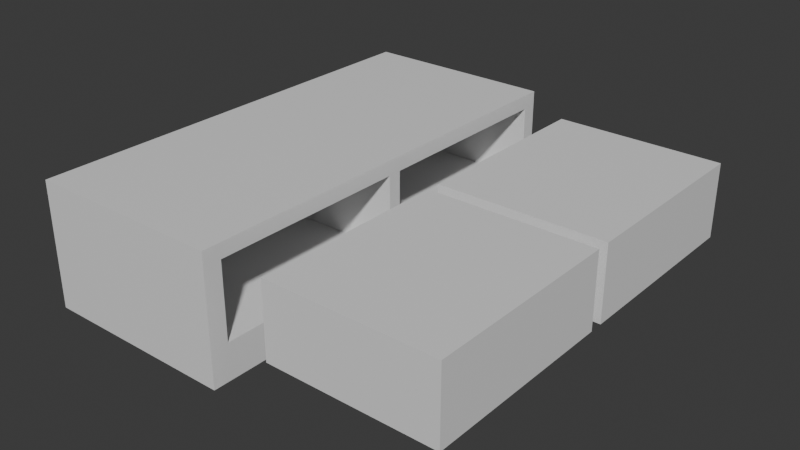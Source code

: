 # Source: drawers.blend  (saved by Blender 5.1.30; exported with 4.5.12 LTS)
import bpy
from mathutils import Matrix  # noqa: F401  (used for matrix-valued properties, if any)

bpy.ops.wm.read_factory_settings(use_empty=True)
scene = bpy.context.scene
scene.name = 'Scene'

# ---- collections
col_collection = bpy.data.collections.new('Collection'); scene.collection.children.link(col_collection)

# ---- materials (node trees are filled in below, after node groups)
mat_material = bpy.data.materials.new('Material')
mat_material.alpha_threshold = 0.0
mat_material.use_backface_culling_lightprobe_volume = False
mat_material.roughness = 0.5
mat_material.line_color = (0.0, 0.0, 0.0, 1.0)
mat_material_003 = bpy.data.materials.new('Material.003')
mat_material_003.alpha_threshold = 0.0
mat_material_003.use_backface_culling_lightprobe_volume = False
mat_material_003.roughness = 0.5
mat_material_003.line_color = (0.0, 0.0, 0.0, 1.0)
mat_material_004 = bpy.data.materials.new('Material.004')
mat_material_004.alpha_threshold = 0.0
mat_material_004.use_backface_culling_lightprobe_volume = False
mat_material_004.roughness = 0.5
mat_material_004.line_color = (0.0, 0.0, 0.0, 1.0)

# ---- material node trees
mat_material.use_nodes = True; mat_material.node_tree.nodes.clear()
_N = mat_material.node_tree.nodes; _L = mat_material.node_tree.links
n0 = _N.new('ShaderNodeOutputMaterial'); n0.name = 'Material Output'; n0.location = (200, 100)
n1 = _N.new('ShaderNodeBsdfPrincipled'); n1.name = 'Principled BSDF'; n1.location = (-200, 100)
_L.new(n1.outputs[0], n0.inputs[0])
n0.is_active_output = True
mat_material_003.use_nodes = True; mat_material_003.node_tree.nodes.clear()
_N = mat_material_003.node_tree.nodes; _L = mat_material_003.node_tree.links
n0 = _N.new('ShaderNodeOutputMaterial'); n0.name = 'Material Output'; n0.location = (200, 100)
n1 = _N.new('ShaderNodeBsdfPrincipled'); n1.name = 'Principled BSDF'; n1.location = (-200, 100)
_L.new(n1.outputs[0], n0.inputs[0])
n0.is_active_output = True
mat_material_004.use_nodes = True; mat_material_004.node_tree.nodes.clear()
_N = mat_material_004.node_tree.nodes; _L = mat_material_004.node_tree.links
n0 = _N.new('ShaderNodeOutputMaterial'); n0.name = 'Material Output'; n0.location = (200, 100)
n1 = _N.new('ShaderNodeBsdfPrincipled'); n1.name = 'Principled BSDF'; n1.location = (-200, 100)
_L.new(n1.outputs[0], n0.inputs[0])
n0.is_active_output = True

# ---- world
world_world = bpy.data.worlds.new('World'); scene.world = world_world
world_world.use_nodes = True; world_world.node_tree.nodes.clear()
_N = world_world.node_tree.nodes; _L = world_world.node_tree.links
n0 = _N.new('ShaderNodeOutputWorld'); n0.name = 'World Output'; n0.location = (200, 100)
n1 = _N.new('ShaderNodeBackground'); n1.name = 'Background'; n1.location = (-200, 100)
n1.inputs[0].default_value = (0.05088, 0.05088, 0.05088, 1.0)
_L.new(n1.outputs[0], n0.inputs[0])
n0.is_active_output = True
world_world.color = (0.05088, 0.05088, 0.05088)
world_world.sun_shadow_jitter_overblur = 0.0

# ---- meshes
me_cube = bpy.data.meshes.new('Cube')
me_cube.from_pydata([(-0.6772, 0.9327, 0.7709), (-0.6772, 0.9327, -0.4263), (-0.6772, 0.03781, 0.7709), (-0.6772, 0.03781, -0.4263), (-0.6772, -0.02451, 0.7709), (-0.6772, -0.02451, -0.4263), (-0.6772, -0.9194, 0.7709), (-0.6772, -0.9194, -0.4263), (1.0, 1.0, 1.0), (1.0, 1.0, -1.0), (1.0, -1.0, 1.0), (1.0, -1.0, -1.0), (-1.0, 1.0, 1.0), (-1.0, 1.0, -1.0), (-1.0, -1.0, 1.0), (-1.0, -1.0, -1.0), (1.0, -0.9194, -0.4263), (1.0, -0.9194, 0.7709), (1.0, -0.02451, -0.4263), (1.0, -0.02451, 0.7709), (1.0, -0.02451, -0.02451), (1.0, 0.03781, -0.08385), (1.0, 0.03781, -0.4263), (1.0, 0.03781, 0.7709), (1.0, 0.9327, -0.4263), (1.0, 0.9327, 0.7709), (1.0, 0.3975, -0.4263)], [], [(3, 1, 0, 2), (1, 3, 22, 26, 24), (1, 24, 25, 0), (7, 5, 4, 6), (5, 7, 16, 18), (5, 18, 20, 19, 4), (8, 12, 14, 10), (11, 10, 14, 15), (15, 14, 12, 13), (13, 9, 11, 15), (9, 26, 22, 21, 20, 18, 16, 11), (13, 12, 8, 9), (16, 7, 6, 17), (17, 6, 4, 19), (11, 16, 17, 19, 20, 21, 23, 25, 24, 26, 9, 8, 10), (22, 3, 2, 23, 21), (23, 2, 0, 25)])
_uv = me_cube.uv_layers.new(name='UVMap')
_uv.uv.foreach_set('vector', [0.375, 0.0, 0.375, 0.25, 0.625, 0.25, 0.625, 0.0, 0.125, 0.5, 0.125, 0.75, 0.3702, 0.75, 0.3702, 0.6495, 0.3702, 0.5, 0.375, 0.25, 0.375, 0.4952, 0.625, 0.4952, 0.625, 0.25, 0.375, 0.0, 0.375, 0.25, 0.625, 0.25, 0.625, 0.0, 0.125, 0.5, 0.125, 0.75, 0.3702, 0.75, 0.3702, 0.5, 0.375, 0.25, 0.375, 0.4952, 0.4589, 0.4952, 0.625, 0.4952, 0.625, 0.25, 0.625, 0.5, 0.875, 0.5, 0.875, 0.75, 0.625, 0.75, 0.375, 0.75, 0.625, 0.75, 0.625, 1.0, 0.375, 1.0, 0.375, 0.0, 0.625, 0.0, 0.625, 0.25, 0.375, 0.25, 0.125, 0.5, 0.375, 0.5, 0.375, 0.75, 0.125, 0.75, 0.375, 0.5, 0.4467, 0.5753, 0.4467, 0.6203, 0.4895, 0.6203, 0.4969, 0.6281, 0.4467, 0.6281, 0.4467, 0.7399, 0.375, 0.75, 0.375, 0.25, 0.625, 0.25, 0.625, 0.5, 0.375, 0.5, 0.375, 0.7548, 0.375, 1.0, 0.625, 1.0, 0.625, 0.7548, 0.6298, 0.75, 0.875, 0.75, 0.875, 0.5, 0.6298, 0.5, 0.375, 0.75, 0.4467, 0.7399, 0.5964, 0.7399, 0.5964, 0.6281, 0.4969, 0.6281, 0.4895, 0.6203, 0.5964, 0.6203, 0.5964, 0.5084, 0.4467, 0.5084, 0.4467, 0.5753, 0.375, 0.5, 0.625, 0.5, 0.625, 0.75, 0.375, 0.7548, 0.375, 1.0, 0.625, 1.0, 0.625, 0.7548, 0.4465, 0.7548, 0.6298, 0.75, 0.875, 0.75, 0.875, 0.5, 0.6298, 0.5])
me_cube.materials.append(mat_material)
me_cube.use_mirror_vertex_groups = False
me_cube.update()
me_cube_003 = bpy.data.meshes.new('Cube.003')
me_cube_003.from_pydata([(1.0, 1.0, 1.0), (1.0, 1.0, -1.0), (1.0, -1.0, 1.0), (1.0, -1.0, -1.0), (-1.0, 1.0, 1.0), (-1.0, 1.0, -1.0), (-1.0, -1.0, 1.0), (-1.0, -1.0, -1.0)], [], [(0, 4, 6, 2), (3, 2, 6, 7), (7, 6, 4, 5), (5, 1, 3, 7), (1, 0, 2, 3), (5, 4, 0, 1)])
_uv = me_cube_003.uv_layers.new(name='UVMap')
_uv.uv.foreach_set('vector', [0.625, 0.5, 0.875, 0.5, 0.875, 0.75, 0.625, 0.75, 0.375, 0.75, 0.625, 0.75, 0.625, 1.0, 0.375, 1.0, 0.375, 0.0, 0.625, 0.0, 0.625, 0.25, 0.375, 0.25, 0.125, 0.5, 0.375, 0.5, 0.375, 0.75, 0.125, 0.75, 0.375, 0.5, 0.625, 0.5, 0.625, 0.75, 0.375, 0.75, 0.375, 0.25, 0.625, 0.25, 0.625, 0.5, 0.375, 0.5])
me_cube_003.materials.append(mat_material_003)
me_cube_003.use_mirror_vertex_groups = False
me_cube_003.update()
me_cube_004 = bpy.data.meshes.new('Cube.004')
me_cube_004.from_pydata([(1.0, 1.0, 1.0), (1.0, 1.0, -1.0), (1.0, -1.0, 1.0), (1.0, -1.0, -1.0), (-1.0, 1.0, 1.0), (-1.0, 1.0, -1.0), (-1.0, -1.0, 1.0), (-1.0, -1.0, -1.0)], [], [(0, 4, 6, 2), (3, 2, 6, 7), (7, 6, 4, 5), (5, 1, 3, 7), (1, 0, 2, 3), (5, 4, 0, 1)])
_uv = me_cube_004.uv_layers.new(name='UVMap')
_uv.uv.foreach_set('vector', [0.625, 0.5, 0.875, 0.5, 0.875, 0.75, 0.625, 0.75, 0.375, 0.75, 0.625, 0.75, 0.625, 1.0, 0.375, 1.0, 0.375, 0.0, 0.625, 0.0, 0.625, 0.25, 0.375, 0.25, 0.125, 0.5, 0.375, 0.5, 0.375, 0.75, 0.125, 0.75, 0.375, 0.5, 0.625, 0.5, 0.625, 0.75, 0.375, 0.75, 0.375, 0.25, 0.625, 0.25, 0.625, 0.5, 0.375, 0.5])
me_cube_004.materials.append(mat_material_004)
me_cube_004.use_mirror_vertex_groups = False
me_cube_004.update()

# ---- objects
ob_cube = bpy.data.objects.new('Cube', me_cube)
ob_cube_003 = bpy.data.objects.new('Cube.003', me_cube_003)
ob_cube_004 = bpy.data.objects.new('Cube.004', me_cube_004)

# ---- transforms, parenting, visibility, modifiers, constraints
ob_cube.location = (0.0, 0.0, 0.279)
ob_cube.scale = (1.116, 2.501, 0.71)
ob_cube.lock_rotations_4d = False
ob_cube.empty_display_type = 'ARROWS'
ob_cube.lineart.crease_threshold = 0.0
ob_cube_003.location = (2.558, 1.214, 0.4013)
ob_cube_003.scale = (0.954, 1.119, 0.425)
ob_cube_003.lock_rotations_4d = False
ob_cube_003.empty_display_type = 'ARROWS'
ob_cube_003.lineart.crease_threshold = 0.0
ob_cube_004.location = (2.558, -1.18, 0.4013)
ob_cube_004.scale = (0.954, 1.119, 0.425)
ob_cube_004.lock_rotations_4d = False
ob_cube_004.empty_display_type = 'ARROWS'
ob_cube_004.lineart.crease_threshold = 0.0

# ---- collection membership
col_collection.objects.link(ob_cube)
col_collection.objects.link(ob_cube_003)
col_collection.objects.link(ob_cube_004)

# ---- scene / render settings (as saved in the file)
scene.frame_start = 1; scene.frame_end = 250; scene.frame_set(1)
scene.render.engine = 'BLENDER_EEVEE_NEXT'
scene.render.bake_bias = 0.0
scene.render.bake_samples = 0
scene.cycles.sampling_pattern = 'TABULATED_SOBOL'
scene.eevee.use_volume_custom_range = False
bpy.context.view_layer.update()

# ---- added for rendering (the .blend has no active camera and no usable light): camera, sun
cam_auto = bpy.data.cameras.new('AutoCamera')
cam_auto.lens = 50.0
cam_auto.sensor_width = 36.0
cam_auto.clip_end = 1000.0
ob_auto_camera = bpy.data.objects.new('AutoCamera', cam_auto)
scene.collection.objects.link(ob_auto_camera)
ob_auto_camera.location = (7.63838, -7.72849, 5.43134)
ob_auto_camera.rotation_euler = (1.09748, -7.21219e-08, 0.694738)
scene.camera = ob_auto_camera
light_auto_sun = bpy.data.lights.new('AutoSun', 'SUN')
light_auto_sun.energy = 3.0
light_auto_sun.angle = 0.0523599
ob_auto_sun = bpy.data.objects.new('AutoSun', light_auto_sun)
scene.collection.objects.link(ob_auto_sun)
ob_auto_sun.rotation_euler = (0.872665, 0.174533, 0.523599)
bpy.context.view_layer.update()
